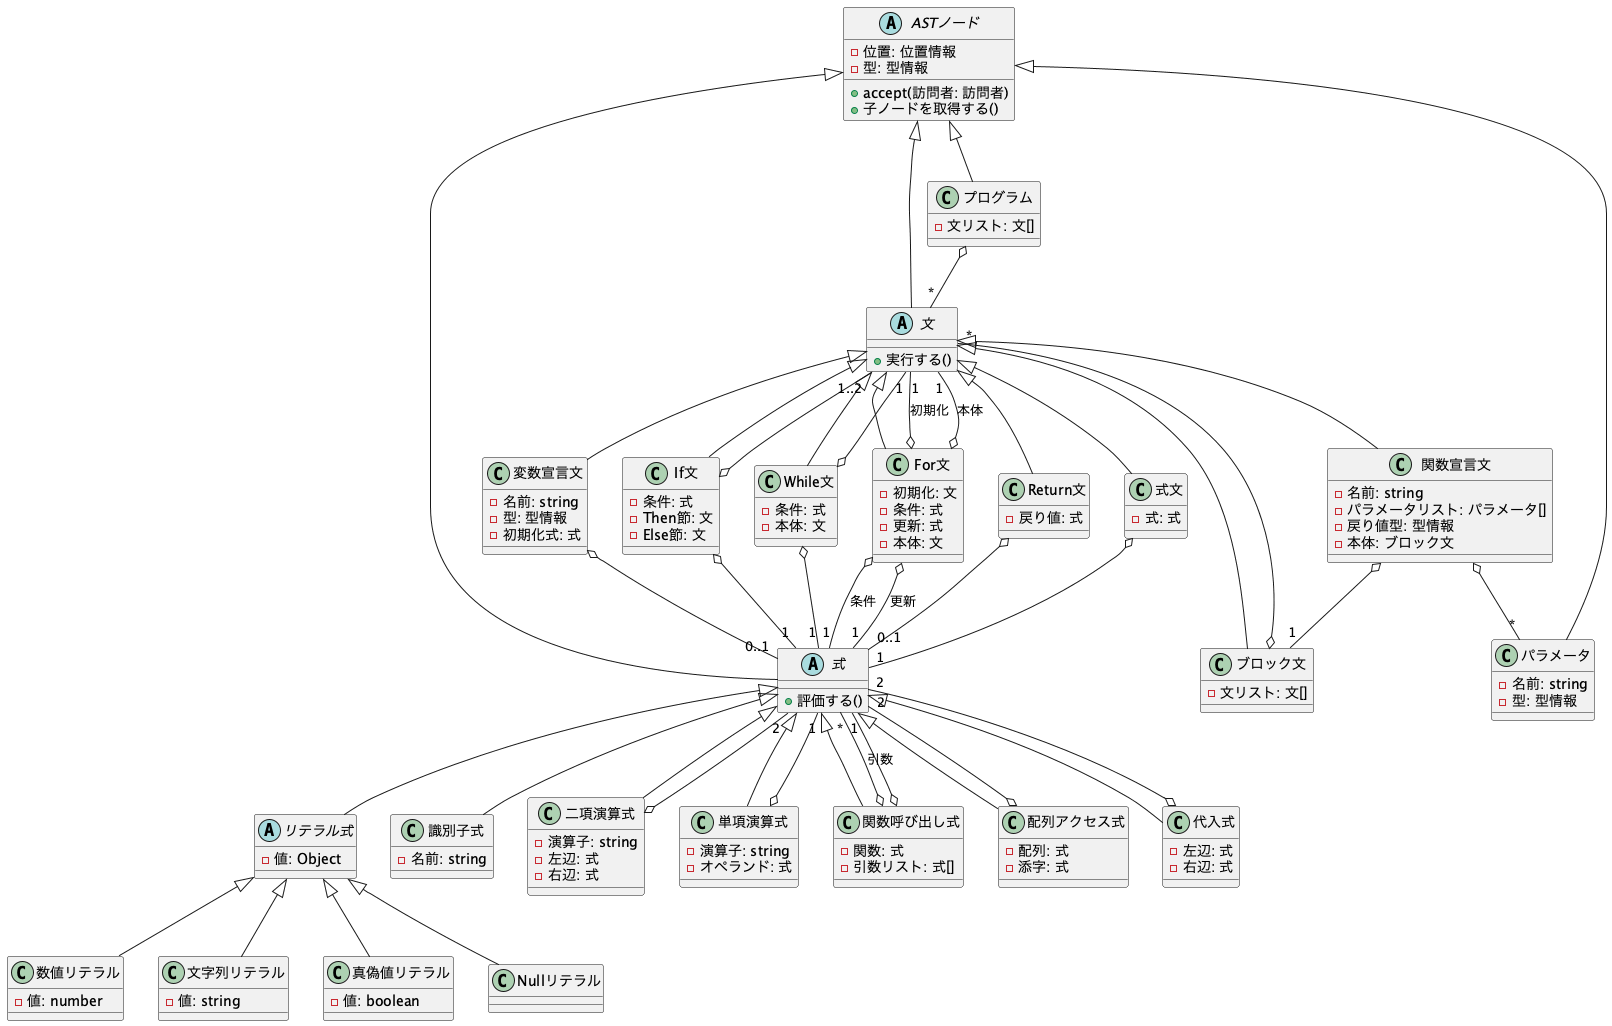

The diagram above was rendered by PlantUML. Its source (embedded in the PNG):
@startuml 抽象構文木ノード

' 抽象基底クラス
abstract class ASTノード {
  -位置: 位置情報
  -型: 型情報
  +accept(訪問者: 訪問者)
  +子ノードを取得する()
}

' 式の抽象クラス
abstract class 式 {
  +評価する()
}

' リテラル式
abstract class リテラル式 {
  -値: Object
}

class 数値リテラル {
  -値: number
}

class 文字列リテラル {
  -値: string
}

class 真偽値リテラル {
  -値: boolean
}

class Nullリテラル {
}

' その他の式
class 識別子式 {
  -名前: string
}

class 二項演算式 {
  -演算子: string
  -左辺: 式
  -右辺: 式
}

class 単項演算式 {
  -演算子: string
  -オペランド: 式
}

class 関数呼び出し式 {
  -関数: 式
  -引数リスト: 式[]
}

class 配列アクセス式 {
  -配列: 式
  -添字: 式
}

class 代入式 {
  -左辺: 式
  -右辺: 式
}

' 文の抽象クラス
abstract class 文 {
  +実行する()
}

class 変数宣言文 {
  -名前: string
  -型: 型情報
  -初期化式: 式
}

class 関数宣言文 {
  -名前: string
  -パラメータリスト: パラメータ[]
  -戻り値型: 型情報
  -本体: ブロック文
}

class If文 {
  -条件: 式
  -Then節: 文
  -Else節: 文
}

class While文 {
  -条件: 式
  -本体: 文
}

class For文 {
  -初期化: 文
  -条件: 式
  -更新: 式
  -本体: 文
}

class Return文 {
  -戻り値: 式
}

class 式文 {
  -式: 式
}

class ブロック文 {
  -文リスト: 文[]
}

' その他のノード
class パラメータ {
  -名前: string
  -型: 型情報
}

class プログラム {
  -文リスト: 文[]
}

' 継承関係
ASTノード <|-- 式
ASTノード <|-- 文
ASTノード <|-- パラメータ
ASTノード <|-- プログラム

式 <|-- リテラル式
式 <|-- 識別子式
式 <|-- 二項演算式
式 <|-- 単項演算式
式 <|-- 関数呼び出し式
式 <|-- 配列アクセス式
式 <|-- 代入式

リテラル式 <|-- 数値リテラル
リテラル式 <|-- 文字列リテラル
リテラル式 <|-- 真偽値リテラル
リテラル式 <|-- Nullリテラル

文 <|-- 変数宣言文
文 <|-- 関数宣言文
文 <|-- If文
文 <|-- While文
文 <|-- For文
文 <|-- Return文
文 <|-- 式文
文 <|-- ブロック文

' 関連
二項演算式 o-- "2" 式
単項演算式 o-- "1" 式
関数呼び出し式 o-- "1" 式
関数呼び出し式 o-- "*" 式 : 引数
配列アクセス式 o-- "2" 式
代入式 o-- "2" 式

変数宣言文 o-- "0..1" 式
関数宣言文 o-- "*" パラメータ
関数宣言文 o-- "1" ブロック文
If文 o-- "1" 式
If文 o-- "1..2" 文
While文 o-- "1" 式
While文 o-- "1" 文
For文 o-- "1" 文 : 初期化
For文 o-- "1" 式 : 条件
For文 o-- "1" 式 : 更新
For文 o-- "1" 文 : 本体
Return文 o-- "0..1" 式
式文 o-- "1" 式
ブロック文 o-- "*" 文

プログラム o-- "*" 文

@enduml